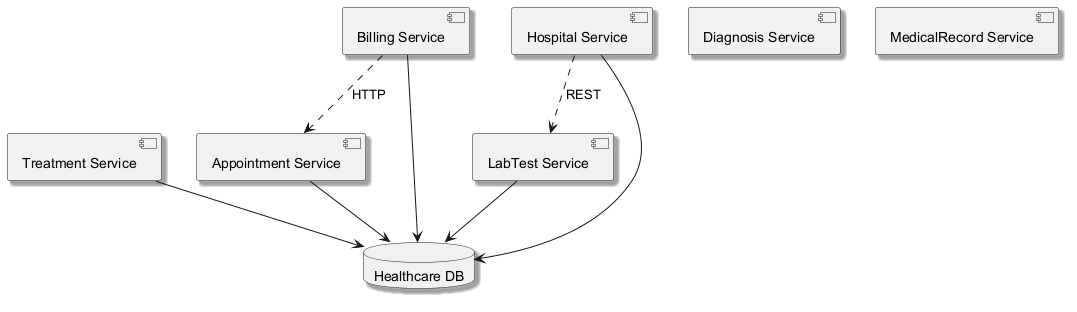

The diagram above was rendered by PlantUML. Its source (embedded in the PNG):
@startuml
skinparam shadowing true
component "Appointment Service" as C_AppointmentService
component "Diagnosis Service" as C_DiagnosisService
component "Treatment Service" as C_TreatmentService
component "MedicalRecord Service" as C_MedicalRecordService
component "Billing Service" as C_BillingService
component "LabTest Service" as C_LabTestService
component "Hospital Service" as C_HospitalService
database "Healthcare DB" as DB_healthcare
C_AppointmentService --> DB_healthcare
C_TreatmentService --> DB_healthcare
C_BillingService --> DB_healthcare
C_LabTestService --> DB_healthcare
C_HospitalService --> DB_healthcare
C_BillingService ..> C_AppointmentService : HTTP
C_HospitalService ..> C_LabTestService : REST
@enduml